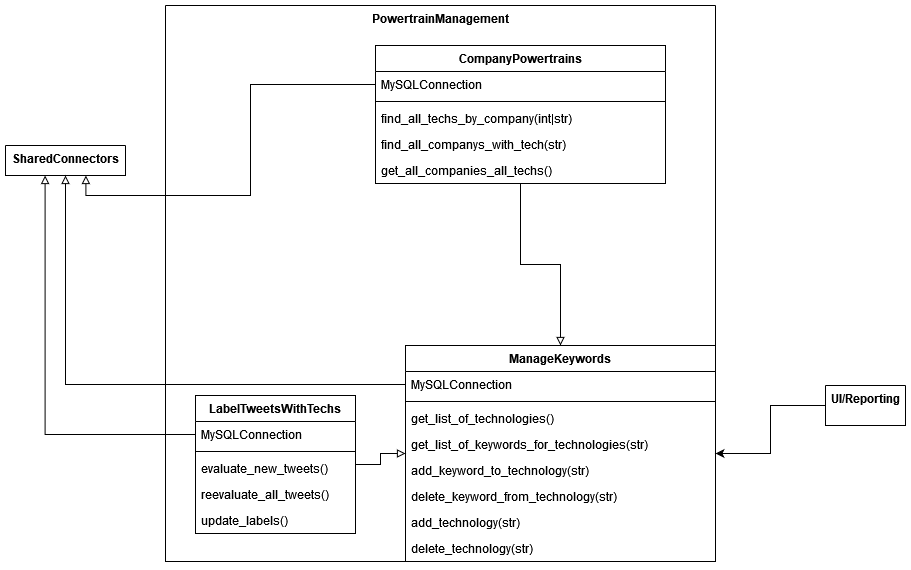

The diagram above was exported from draw.io. Its source (the exported page's mxGraphModel, read from the mxfile embedded in the PNG):
<mxGraphModel dx="2272" dy="771" grid="1" gridSize="10" guides="1" tooltips="1" connect="1" arrows="1" fold="1" page="1" pageScale="1" pageWidth="850" pageHeight="1100" math="0" shadow="0">
  <root>
    <mxCell id="0" />
    <mxCell id="1" parent="0" />
    <mxCell id="7NMAa-Qfmf7mNMSWpUOw-1" value="UI/Reporting" style="swimlane;startSize=0;verticalAlign=top;" parent="1" vertex="1" collapsed="1">
      <mxGeometry x="210" y="1050" width="80" height="40" as="geometry">
        <mxRectangle x="610" y="40" width="830" height="677" as="alternateBounds" />
      </mxGeometry>
    </mxCell>
    <mxCell id="7NMAa-Qfmf7mNMSWpUOw-2" value="Handles" style="swimlane;fontStyle=0;childLayout=stackLayout;horizontal=1;startSize=30;horizontalStack=0;resizeParent=1;resizeParentMax=0;resizeLast=0;collapsible=1;marginBottom=0;" parent="7NMAa-Qfmf7mNMSWpUOw-1" vertex="1">
      <mxGeometry x="70" y="100" width="140" height="90" as="geometry">
        <mxRectangle x="80" y="150" width="90" height="30" as="alternateBounds" />
      </mxGeometry>
    </mxCell>
    <mxCell id="7NMAa-Qfmf7mNMSWpUOw-3" value="recieveHandle()" style="text;strokeColor=none;fillColor=none;align=left;verticalAlign=middle;spacingLeft=4;spacingRight=4;overflow=hidden;points=[[0,0.5],[1,0.5]];portConstraint=eastwest;rotatable=0;" parent="7NMAa-Qfmf7mNMSWpUOw-2" vertex="1">
      <mxGeometry y="30" width="140" height="30" as="geometry" />
    </mxCell>
    <mxCell id="7NMAa-Qfmf7mNMSWpUOw-4" value="sendHandle()" style="text;strokeColor=none;fillColor=none;align=left;verticalAlign=middle;spacingLeft=4;spacingRight=4;overflow=hidden;points=[[0,0.5],[1,0.5]];portConstraint=eastwest;rotatable=0;" parent="7NMAa-Qfmf7mNMSWpUOw-2" vertex="1">
      <mxGeometry y="60" width="140" height="30" as="geometry" />
    </mxCell>
    <mxCell id="7NMAa-Qfmf7mNMSWpUOw-5" value="Tweets" style="swimlane;fontStyle=0;childLayout=stackLayout;horizontal=1;startSize=30;horizontalStack=0;resizeParent=1;resizeParentMax=0;resizeLast=0;collapsible=1;marginBottom=0;" parent="7NMAa-Qfmf7mNMSWpUOw-1" vertex="1">
      <mxGeometry x="670" y="430" width="140" height="120" as="geometry" />
    </mxCell>
    <mxCell id="7NMAa-Qfmf7mNMSWpUOw-6" value="get_tweetdata()" style="text;strokeColor=none;fillColor=none;align=left;verticalAlign=middle;spacingLeft=4;spacingRight=4;overflow=hidden;points=[[0,0.5],[1,0.5]];portConstraint=eastwest;rotatable=0;" parent="7NMAa-Qfmf7mNMSWpUOw-5" vertex="1">
      <mxGeometry y="30" width="140" height="30" as="geometry" />
    </mxCell>
    <mxCell id="7NMAa-Qfmf7mNMSWpUOw-7" value="sendtweetdata()" style="text;strokeColor=none;fillColor=none;align=left;verticalAlign=middle;spacingLeft=4;spacingRight=4;overflow=hidden;points=[[0,0.5],[1,0.5]];portConstraint=eastwest;rotatable=0;" parent="7NMAa-Qfmf7mNMSWpUOw-5" vertex="1">
      <mxGeometry y="60" width="140" height="30" as="geometry" />
    </mxCell>
    <mxCell id="7NMAa-Qfmf7mNMSWpUOw-8" value="recievetweetdata()" style="text;strokeColor=none;fillColor=none;align=left;verticalAlign=middle;spacingLeft=4;spacingRight=4;overflow=hidden;points=[[0,0.5],[1,0.5]];portConstraint=eastwest;rotatable=0;" parent="7NMAa-Qfmf7mNMSWpUOw-5" vertex="1">
      <mxGeometry y="90" width="140" height="30" as="geometry" />
    </mxCell>
    <mxCell id="7NMAa-Qfmf7mNMSWpUOw-9" value="Prompts" style="swimlane;fontStyle=0;childLayout=stackLayout;horizontal=1;startSize=30;horizontalStack=0;resizeParent=1;resizeParentMax=0;resizeLast=0;collapsible=1;marginBottom=0;" parent="7NMAa-Qfmf7mNMSWpUOw-1" vertex="1">
      <mxGeometry x="30" y="430" width="250" height="190" as="geometry">
        <mxRectangle x="40" y="480" width="90" height="30" as="alternateBounds" />
      </mxGeometry>
    </mxCell>
    <mxCell id="7NMAa-Qfmf7mNMSWpUOw-10" value="prompt_for_Handle()" style="text;strokeColor=none;fillColor=none;align=left;verticalAlign=middle;spacingLeft=4;spacingRight=4;overflow=hidden;points=[[0,0.5],[1,0.5]];portConstraint=eastwest;rotatable=0;" parent="7NMAa-Qfmf7mNMSWpUOw-9" vertex="1">
      <mxGeometry y="30" width="250" height="30" as="geometry" />
    </mxCell>
    <mxCell id="7NMAa-Qfmf7mNMSWpUOw-11" value="prompt_for_Companylist()" style="text;strokeColor=none;fillColor=none;align=left;verticalAlign=middle;spacingLeft=4;spacingRight=4;overflow=hidden;points=[[0,0.5],[1,0.5]];portConstraint=eastwest;rotatable=0;" parent="7NMAa-Qfmf7mNMSWpUOw-9" vertex="1">
      <mxGeometry y="60" width="250" height="30" as="geometry" />
    </mxCell>
    <mxCell id="7NMAa-Qfmf7mNMSWpUOw-12" value="prompt_for_VADER_analysis()" style="text;strokeColor=none;fillColor=none;align=left;verticalAlign=middle;spacingLeft=4;spacingRight=4;overflow=hidden;points=[[0,0.5],[1,0.5]];portConstraint=eastwest;rotatable=0;" parent="7NMAa-Qfmf7mNMSWpUOw-9" vertex="1">
      <mxGeometry y="90" width="250" height="30" as="geometry" />
    </mxCell>
    <mxCell id="7NMAa-Qfmf7mNMSWpUOw-13" value="prompt_for_powertrain_management()" style="text;strokeColor=none;fillColor=none;align=left;verticalAlign=middle;spacingLeft=4;spacingRight=4;overflow=hidden;points=[[0,0.5],[1,0.5]];portConstraint=eastwest;rotatable=0;" parent="7NMAa-Qfmf7mNMSWpUOw-9" vertex="1">
      <mxGeometry y="120" width="250" height="30" as="geometry" />
    </mxCell>
    <mxCell id="7NMAa-Qfmf7mNMSWpUOw-14" value="prompt_to_addcompany()" style="text;strokeColor=none;fillColor=none;align=left;verticalAlign=middle;spacingLeft=4;spacingRight=4;overflow=hidden;points=[[0,0.5],[1,0.5]];portConstraint=eastwest;rotatable=0;" parent="7NMAa-Qfmf7mNMSWpUOw-9" vertex="1">
      <mxGeometry y="150" width="250" height="20" as="geometry" />
    </mxCell>
    <mxCell id="7NMAa-Qfmf7mNMSWpUOw-15" value="prompt_to_deletecompany()" style="text;strokeColor=none;fillColor=none;align=left;verticalAlign=middle;spacingLeft=4;spacingRight=4;overflow=hidden;points=[[0,0.5],[1,0.5]];portConstraint=eastwest;rotatable=0;" parent="7NMAa-Qfmf7mNMSWpUOw-9" vertex="1">
      <mxGeometry y="170" width="250" height="20" as="geometry" />
    </mxCell>
    <mxCell id="7NMAa-Qfmf7mNMSWpUOw-16" value="Display" style="swimlane;fontStyle=0;childLayout=stackLayout;horizontal=1;startSize=30;horizontalStack=0;resizeParent=1;resizeParentMax=0;resizeLast=0;collapsible=1;marginBottom=0;" parent="7NMAa-Qfmf7mNMSWpUOw-1" vertex="1">
      <mxGeometry x="430" y="400" width="140" height="150" as="geometry" />
    </mxCell>
    <mxCell id="7NMAa-Qfmf7mNMSWpUOw-17" value="displaytweet()" style="text;strokeColor=none;fillColor=none;align=left;verticalAlign=middle;spacingLeft=4;spacingRight=4;overflow=hidden;points=[[0,0.5],[1,0.5]];portConstraint=eastwest;rotatable=0;" parent="7NMAa-Qfmf7mNMSWpUOw-16" vertex="1">
      <mxGeometry y="30" width="140" height="30" as="geometry" />
    </mxCell>
    <mxCell id="7NMAa-Qfmf7mNMSWpUOw-18" value="displaycompanylist()" style="text;strokeColor=none;fillColor=none;align=left;verticalAlign=middle;spacingLeft=4;spacingRight=4;overflow=hidden;points=[[0,0.5],[1,0.5]];portConstraint=eastwest;rotatable=0;" parent="7NMAa-Qfmf7mNMSWpUOw-16" vertex="1">
      <mxGeometry y="60" width="140" height="30" as="geometry" />
    </mxCell>
    <mxCell id="7NMAa-Qfmf7mNMSWpUOw-19" value="displayhandles()" style="text;strokeColor=none;fillColor=none;align=left;verticalAlign=middle;spacingLeft=4;spacingRight=4;overflow=hidden;points=[[0,0.5],[1,0.5]];portConstraint=eastwest;rotatable=0;" parent="7NMAa-Qfmf7mNMSWpUOw-16" vertex="1">
      <mxGeometry y="90" width="140" height="30" as="geometry" />
    </mxCell>
    <mxCell id="7NMAa-Qfmf7mNMSWpUOw-20" value="displayprompts()" style="text;strokeColor=none;fillColor=none;align=left;verticalAlign=middle;spacingLeft=4;spacingRight=4;overflow=hidden;points=[[0,0.5],[1,0.5]];portConstraint=eastwest;rotatable=0;" parent="7NMAa-Qfmf7mNMSWpUOw-16" vertex="1">
      <mxGeometry y="120" width="140" height="30" as="geometry" />
    </mxCell>
    <mxCell id="7NMAa-Qfmf7mNMSWpUOw-21" value="" style="endArrow=classic;startArrow=classic;html=1;rounded=0;edgeStyle=orthogonalEdgeStyle;" parent="7NMAa-Qfmf7mNMSWpUOw-1" source="7NMAa-Qfmf7mNMSWpUOw-9" target="7NMAa-Qfmf7mNMSWpUOw-4" edge="1">
      <mxGeometry width="50" height="50" relative="1" as="geometry">
        <mxPoint x="110" y="360" as="sourcePoint" />
        <mxPoint x="160" y="310" as="targetPoint" />
      </mxGeometry>
    </mxCell>
    <mxCell id="7NMAa-Qfmf7mNMSWpUOw-22" value="" style="endArrow=classic;startArrow=classic;html=1;rounded=0;edgeStyle=orthogonalEdgeStyle;" parent="7NMAa-Qfmf7mNMSWpUOw-1" source="7NMAa-Qfmf7mNMSWpUOw-11" target="7NMAa-Qfmf7mNMSWpUOw-16" edge="1">
      <mxGeometry width="50" height="50" relative="1" as="geometry">
        <mxPoint x="578" y="543.75" as="sourcePoint" />
        <mxPoint x="430" y="340" as="targetPoint" />
      </mxGeometry>
    </mxCell>
    <mxCell id="7NMAa-Qfmf7mNMSWpUOw-23" value="" style="endArrow=classic;startArrow=classic;html=1;rounded=0;edgeStyle=orthogonalEdgeStyle;" parent="7NMAa-Qfmf7mNMSWpUOw-1" source="7NMAa-Qfmf7mNMSWpUOw-8" target="7NMAa-Qfmf7mNMSWpUOw-16" edge="1">
      <mxGeometry width="50" height="50" relative="1" as="geometry">
        <mxPoint x="718" y="333.75" as="sourcePoint" />
        <mxPoint x="510" y="280" as="targetPoint" />
      </mxGeometry>
    </mxCell>
    <mxCell id="7NMAa-Qfmf7mNMSWpUOw-24" style="edgeStyle=orthogonalEdgeStyle;rounded=0;orthogonalLoop=1;jettySize=auto;html=1;" parent="7NMAa-Qfmf7mNMSWpUOw-1" source="7NMAa-Qfmf7mNMSWpUOw-25" target="7NMAa-Qfmf7mNMSWpUOw-2" edge="1">
      <mxGeometry relative="1" as="geometry" />
    </mxCell>
    <mxCell id="7NMAa-Qfmf7mNMSWpUOw-25" value="Companylist" style="swimlane;fontStyle=0;childLayout=stackLayout;horizontal=1;startSize=30;horizontalStack=0;resizeParent=1;resizeParentMax=0;resizeLast=0;collapsible=1;marginBottom=0;" parent="7NMAa-Qfmf7mNMSWpUOw-1" vertex="1">
      <mxGeometry x="380" y="160" width="150" height="130" as="geometry" />
    </mxCell>
    <mxCell id="7NMAa-Qfmf7mNMSWpUOw-26" value="addcompany()" style="text;strokeColor=none;fillColor=none;align=left;verticalAlign=middle;spacingLeft=4;spacingRight=4;overflow=hidden;points=[[0,0.5],[1,0.5]];portConstraint=eastwest;rotatable=0;" parent="7NMAa-Qfmf7mNMSWpUOw-25" vertex="1">
      <mxGeometry y="30" width="150" height="30" as="geometry" />
    </mxCell>
    <mxCell id="7NMAa-Qfmf7mNMSWpUOw-27" value="deletecompany()" style="text;strokeColor=none;fillColor=none;align=left;verticalAlign=middle;spacingLeft=4;spacingRight=4;overflow=hidden;points=[[0,0.5],[1,0.5]];portConstraint=eastwest;rotatable=0;" parent="7NMAa-Qfmf7mNMSWpUOw-25" vertex="1">
      <mxGeometry y="60" width="150" height="30" as="geometry" />
    </mxCell>
    <mxCell id="7NMAa-Qfmf7mNMSWpUOw-28" value="recievecompanySelect()" style="text;strokeColor=none;fillColor=none;align=left;verticalAlign=middle;spacingLeft=4;spacingRight=4;overflow=hidden;points=[[0,0.5],[1,0.5]];portConstraint=eastwest;rotatable=0;" parent="7NMAa-Qfmf7mNMSWpUOw-25" vertex="1">
      <mxGeometry y="90" width="150" height="20" as="geometry" />
    </mxCell>
    <mxCell id="7NMAa-Qfmf7mNMSWpUOw-29" value="sendcompanySelection()" style="text;strokeColor=none;fillColor=none;align=left;verticalAlign=middle;spacingLeft=4;spacingRight=4;overflow=hidden;points=[[0,0.5],[1,0.5]];portConstraint=eastwest;rotatable=0;" parent="7NMAa-Qfmf7mNMSWpUOw-25" vertex="1">
      <mxGeometry y="110" width="150" height="20" as="geometry" />
    </mxCell>
    <mxCell id="7NMAa-Qfmf7mNMSWpUOw-30" value="" style="endArrow=classic;startArrow=classic;html=1;rounded=0;edgeStyle=orthogonalEdgeStyle;" parent="7NMAa-Qfmf7mNMSWpUOw-1" source="7NMAa-Qfmf7mNMSWpUOw-25" target="7NMAa-Qfmf7mNMSWpUOw-16" edge="1">
      <mxGeometry width="50" height="50" relative="1" as="geometry">
        <mxPoint x="590" y="330" as="sourcePoint" />
        <mxPoint x="640" y="280" as="targetPoint" />
      </mxGeometry>
    </mxCell>
    <mxCell id="7NMAa-Qfmf7mNMSWpUOw-31" value="Hypothetical Interface if one had been asked for. Donaldson has said no interface, but we want to be prepared. &lt;br&gt;&lt;br&gt;Thinking about how the app might be interacted with helps inform other design choices." style="shape=note;size=20;whiteSpace=wrap;html=1;" parent="7NMAa-Qfmf7mNMSWpUOw-1" vertex="1">
      <mxGeometry x="580" y="30" width="170" height="190" as="geometry" />
    </mxCell>
    <mxCell id="7NMAa-Qfmf7mNMSWpUOw-32" value="SharedConnectors" style="swimlane;startSize=0;verticalAlign=top;points=[[0,0,0,0,0],[0,0.25,0,0,0],[0,0.5,0,0,0],[0,0.75,0,0,0],[0,1,0,0,0],[0.17,1,0,0,0],[0.25,0,0,0,0],[0.33,1,0,0,0],[0.5,0,0,0,0],[0.5,1,0,0,0],[0.67,1,0,0,0],[0.75,0,0,0,0],[0.83,1,0,0,0],[1,0,0,0,0],[1,0.25,0,0,0],[1,0.5,0,0,0],[1,0.75,0,0,0],[1,1,0,0,0]];" parent="1" vertex="1" collapsed="1">
      <mxGeometry x="-610" y="810" width="120" height="30" as="geometry">
        <mxRectangle x="-790" y="-160" width="230" height="150" as="alternateBounds" />
      </mxGeometry>
    </mxCell>
    <mxCell id="7NMAa-Qfmf7mNMSWpUOw-33" value="«interface»&lt;br&gt;&lt;b&gt;OurTweepyConnector&lt;/b&gt;" style="html=1;" parent="7NMAa-Qfmf7mNMSWpUOw-32" vertex="1">
      <mxGeometry x="30" y="30" width="150" height="50" as="geometry" />
    </mxCell>
    <mxCell id="7NMAa-Qfmf7mNMSWpUOw-34" value="«interface»&lt;br&gt;&lt;b&gt;OurMySQLConnector&lt;br&gt;&lt;/b&gt;" style="html=1;" parent="7NMAa-Qfmf7mNMSWpUOw-32" vertex="1">
      <mxGeometry x="30" y="80" width="150" height="50" as="geometry" />
    </mxCell>
    <mxCell id="7NMAa-Qfmf7mNMSWpUOw-35" value="PowertrainManagement" style="swimlane;startSize=0;verticalAlign=top;" parent="1" vertex="1">
      <mxGeometry x="-450" y="670" width="550" height="556" as="geometry">
        <mxRectangle x="-310" y="710" width="110" height="30" as="alternateBounds" />
      </mxGeometry>
    </mxCell>
    <mxCell id="7NMAa-Qfmf7mNMSWpUOw-36" style="edgeStyle=orthogonalEdgeStyle;rounded=0;orthogonalLoop=1;jettySize=auto;html=1;endArrow=block;endFill=0;" parent="7NMAa-Qfmf7mNMSWpUOw-35" source="7NMAa-Qfmf7mNMSWpUOw-37" target="7NMAa-Qfmf7mNMSWpUOw-50" edge="1">
      <mxGeometry relative="1" as="geometry" />
    </mxCell>
    <mxCell id="7NMAa-Qfmf7mNMSWpUOw-37" value="CompanyPowertrains" style="swimlane;fontStyle=1;align=center;verticalAlign=top;childLayout=stackLayout;horizontal=1;startSize=26;horizontalStack=0;resizeParent=1;resizeParentMax=0;resizeLast=0;collapsible=1;marginBottom=0;" parent="7NMAa-Qfmf7mNMSWpUOw-35" vertex="1">
      <mxGeometry x="210" y="40" width="290" height="138" as="geometry" />
    </mxCell>
    <mxCell id="7NMAa-Qfmf7mNMSWpUOw-38" value="MySQLConnection" style="text;strokeColor=none;fillColor=none;align=left;verticalAlign=top;spacingLeft=4;spacingRight=4;overflow=hidden;rotatable=0;points=[[0,0.5],[1,0.5]];portConstraint=eastwest;" parent="7NMAa-Qfmf7mNMSWpUOw-37" vertex="1">
      <mxGeometry y="26" width="290" height="26" as="geometry" />
    </mxCell>
    <mxCell id="7NMAa-Qfmf7mNMSWpUOw-39" value="" style="line;strokeWidth=1;fillColor=none;align=left;verticalAlign=middle;spacingTop=-1;spacingLeft=3;spacingRight=3;rotatable=0;labelPosition=right;points=[];portConstraint=eastwest;strokeColor=inherit;" parent="7NMAa-Qfmf7mNMSWpUOw-37" vertex="1">
      <mxGeometry y="52" width="290" height="8" as="geometry" />
    </mxCell>
    <mxCell id="7NMAa-Qfmf7mNMSWpUOw-40" value="find_all_techs_by_company(int|str)" style="text;strokeColor=none;fillColor=none;align=left;verticalAlign=top;spacingLeft=4;spacingRight=4;overflow=hidden;rotatable=0;points=[[0,0.5],[1,0.5]];portConstraint=eastwest;" parent="7NMAa-Qfmf7mNMSWpUOw-37" vertex="1">
      <mxGeometry y="60" width="290" height="26" as="geometry" />
    </mxCell>
    <mxCell id="7NMAa-Qfmf7mNMSWpUOw-41" value="find_all_companys_with_tech(str)" style="text;strokeColor=none;fillColor=none;align=left;verticalAlign=top;spacingLeft=4;spacingRight=4;overflow=hidden;rotatable=0;points=[[0,0.5],[1,0.5]];portConstraint=eastwest;" parent="7NMAa-Qfmf7mNMSWpUOw-37" vertex="1">
      <mxGeometry y="86" width="290" height="26" as="geometry" />
    </mxCell>
    <mxCell id="7NMAa-Qfmf7mNMSWpUOw-42" value="get_all_companies_all_techs()" style="text;strokeColor=none;fillColor=none;align=left;verticalAlign=top;spacingLeft=4;spacingRight=4;overflow=hidden;rotatable=0;points=[[0,0.5],[1,0.5]];portConstraint=eastwest;" parent="7NMAa-Qfmf7mNMSWpUOw-37" vertex="1">
      <mxGeometry y="112" width="290" height="26" as="geometry" />
    </mxCell>
    <mxCell id="7NMAa-Qfmf7mNMSWpUOw-43" style="edgeStyle=orthogonalEdgeStyle;rounded=0;orthogonalLoop=1;jettySize=auto;html=1;endArrow=block;endFill=0;" parent="7NMAa-Qfmf7mNMSWpUOw-35" source="7NMAa-Qfmf7mNMSWpUOw-44" target="7NMAa-Qfmf7mNMSWpUOw-50" edge="1">
      <mxGeometry relative="1" as="geometry" />
    </mxCell>
    <mxCell id="7NMAa-Qfmf7mNMSWpUOw-44" value="LabelTweetsWithTechs" style="swimlane;fontStyle=1;align=center;verticalAlign=top;childLayout=stackLayout;horizontal=1;startSize=26;horizontalStack=0;resizeParent=1;resizeParentMax=0;resizeLast=0;collapsible=1;marginBottom=0;" parent="7NMAa-Qfmf7mNMSWpUOw-35" vertex="1">
      <mxGeometry x="30" y="390" width="160" height="138" as="geometry" />
    </mxCell>
    <mxCell id="7NMAa-Qfmf7mNMSWpUOw-45" value="MySQLConnection" style="text;strokeColor=none;fillColor=none;align=left;verticalAlign=top;spacingLeft=4;spacingRight=4;overflow=hidden;rotatable=0;points=[[0,0.5],[1,0.5]];portConstraint=eastwest;" parent="7NMAa-Qfmf7mNMSWpUOw-44" vertex="1">
      <mxGeometry y="26" width="160" height="26" as="geometry" />
    </mxCell>
    <mxCell id="7NMAa-Qfmf7mNMSWpUOw-46" value="" style="line;strokeWidth=1;fillColor=none;align=left;verticalAlign=middle;spacingTop=-1;spacingLeft=3;spacingRight=3;rotatable=0;labelPosition=right;points=[];portConstraint=eastwest;strokeColor=inherit;" parent="7NMAa-Qfmf7mNMSWpUOw-44" vertex="1">
      <mxGeometry y="52" width="160" height="8" as="geometry" />
    </mxCell>
    <mxCell id="7NMAa-Qfmf7mNMSWpUOw-47" value="evaluate_new_tweets()" style="text;strokeColor=none;fillColor=none;align=left;verticalAlign=top;spacingLeft=4;spacingRight=4;overflow=hidden;rotatable=0;points=[[0,0.5],[1,0.5]];portConstraint=eastwest;" parent="7NMAa-Qfmf7mNMSWpUOw-44" vertex="1">
      <mxGeometry y="60" width="160" height="26" as="geometry" />
    </mxCell>
    <mxCell id="7NMAa-Qfmf7mNMSWpUOw-48" value="reevaluate_all_tweets()" style="text;strokeColor=none;fillColor=none;align=left;verticalAlign=top;spacingLeft=4;spacingRight=4;overflow=hidden;rotatable=0;points=[[0,0.5],[1,0.5]];portConstraint=eastwest;" parent="7NMAa-Qfmf7mNMSWpUOw-44" vertex="1">
      <mxGeometry y="86" width="160" height="26" as="geometry" />
    </mxCell>
    <mxCell id="7NMAa-Qfmf7mNMSWpUOw-49" value="update_labels()" style="text;strokeColor=none;fillColor=none;align=left;verticalAlign=top;spacingLeft=4;spacingRight=4;overflow=hidden;rotatable=0;points=[[0,0.5],[1,0.5]];portConstraint=eastwest;" parent="7NMAa-Qfmf7mNMSWpUOw-44" vertex="1">
      <mxGeometry y="112" width="160" height="26" as="geometry" />
    </mxCell>
    <mxCell id="7NMAa-Qfmf7mNMSWpUOw-50" value="ManageKeywords" style="swimlane;fontStyle=1;align=center;verticalAlign=top;childLayout=stackLayout;horizontal=1;startSize=26;horizontalStack=0;resizeParent=1;resizeParentMax=0;resizeLast=0;collapsible=1;marginBottom=0;" parent="7NMAa-Qfmf7mNMSWpUOw-35" vertex="1">
      <mxGeometry x="240" y="340" width="310" height="216" as="geometry" />
    </mxCell>
    <mxCell id="7NMAa-Qfmf7mNMSWpUOw-51" value="MySQLConnection" style="text;strokeColor=none;fillColor=none;align=left;verticalAlign=top;spacingLeft=4;spacingRight=4;overflow=hidden;rotatable=0;points=[[0,0.5],[1,0.5]];portConstraint=eastwest;" parent="7NMAa-Qfmf7mNMSWpUOw-50" vertex="1">
      <mxGeometry y="26" width="310" height="26" as="geometry" />
    </mxCell>
    <mxCell id="7NMAa-Qfmf7mNMSWpUOw-52" value="" style="line;strokeWidth=1;fillColor=none;align=left;verticalAlign=middle;spacingTop=-1;spacingLeft=3;spacingRight=3;rotatable=0;labelPosition=right;points=[];portConstraint=eastwest;strokeColor=inherit;" parent="7NMAa-Qfmf7mNMSWpUOw-50" vertex="1">
      <mxGeometry y="52" width="310" height="8" as="geometry" />
    </mxCell>
    <mxCell id="7NMAa-Qfmf7mNMSWpUOw-53" value="get_list_of_technologies()" style="text;strokeColor=none;fillColor=none;align=left;verticalAlign=top;spacingLeft=4;spacingRight=4;overflow=hidden;rotatable=0;points=[[0,0.5],[1,0.5]];portConstraint=eastwest;" parent="7NMAa-Qfmf7mNMSWpUOw-50" vertex="1">
      <mxGeometry y="60" width="310" height="26" as="geometry" />
    </mxCell>
    <mxCell id="7NMAa-Qfmf7mNMSWpUOw-54" value="get_list_of_keywords_for_technologies(str)" style="text;strokeColor=none;fillColor=none;align=left;verticalAlign=top;spacingLeft=4;spacingRight=4;overflow=hidden;rotatable=0;points=[[0,0.5],[1,0.5]];portConstraint=eastwest;" parent="7NMAa-Qfmf7mNMSWpUOw-50" vertex="1">
      <mxGeometry y="86" width="310" height="26" as="geometry" />
    </mxCell>
    <mxCell id="7NMAa-Qfmf7mNMSWpUOw-55" value="add_keyword_to_technology(str)" style="text;strokeColor=none;fillColor=none;align=left;verticalAlign=top;spacingLeft=4;spacingRight=4;overflow=hidden;rotatable=0;points=[[0,0.5],[1,0.5]];portConstraint=eastwest;" parent="7NMAa-Qfmf7mNMSWpUOw-50" vertex="1">
      <mxGeometry y="112" width="310" height="26" as="geometry" />
    </mxCell>
    <mxCell id="7NMAa-Qfmf7mNMSWpUOw-56" value="delete_keyword_from_technology(str)" style="text;strokeColor=none;fillColor=none;align=left;verticalAlign=top;spacingLeft=4;spacingRight=4;overflow=hidden;rotatable=0;points=[[0,0.5],[1,0.5]];portConstraint=eastwest;" parent="7NMAa-Qfmf7mNMSWpUOw-50" vertex="1">
      <mxGeometry y="138" width="310" height="26" as="geometry" />
    </mxCell>
    <mxCell id="7NMAa-Qfmf7mNMSWpUOw-57" value="add_technology(str)" style="text;strokeColor=none;fillColor=none;align=left;verticalAlign=top;spacingLeft=4;spacingRight=4;overflow=hidden;rotatable=0;points=[[0,0.5],[1,0.5]];portConstraint=eastwest;" parent="7NMAa-Qfmf7mNMSWpUOw-50" vertex="1">
      <mxGeometry y="164" width="310" height="26" as="geometry" />
    </mxCell>
    <mxCell id="7NMAa-Qfmf7mNMSWpUOw-58" value="delete_technology(str)" style="text;strokeColor=none;fillColor=none;align=left;verticalAlign=top;spacingLeft=4;spacingRight=4;overflow=hidden;rotatable=0;points=[[0,0.5],[1,0.5]];portConstraint=eastwest;" parent="7NMAa-Qfmf7mNMSWpUOw-50" vertex="1">
      <mxGeometry y="190" width="310" height="26" as="geometry" />
    </mxCell>
    <mxCell id="7NMAa-Qfmf7mNMSWpUOw-59" style="edgeStyle=orthogonalEdgeStyle;rounded=0;orthogonalLoop=1;jettySize=auto;html=1;endArrow=block;endFill=0;entryX=0.33;entryY=1;entryDx=0;entryDy=0;entryPerimeter=0;" parent="1" source="7NMAa-Qfmf7mNMSWpUOw-45" target="7NMAa-Qfmf7mNMSWpUOw-32" edge="1">
      <mxGeometry relative="1" as="geometry">
        <mxPoint x="-690" y="30" as="targetPoint" />
      </mxGeometry>
    </mxCell>
    <mxCell id="7NMAa-Qfmf7mNMSWpUOw-60" style="edgeStyle=orthogonalEdgeStyle;rounded=0;orthogonalLoop=1;jettySize=auto;html=1;endArrow=block;endFill=0;entryX=0.5;entryY=1;entryDx=0;entryDy=0;entryPerimeter=0;" parent="1" source="7NMAa-Qfmf7mNMSWpUOw-51" target="7NMAa-Qfmf7mNMSWpUOw-32" edge="1">
      <mxGeometry relative="1" as="geometry">
        <mxPoint x="-590" y="250" as="targetPoint" />
      </mxGeometry>
    </mxCell>
    <mxCell id="7NMAa-Qfmf7mNMSWpUOw-61" style="edgeStyle=orthogonalEdgeStyle;rounded=0;orthogonalLoop=1;jettySize=auto;html=1;endArrow=block;endFill=0;entryX=0.67;entryY=1;entryDx=0;entryDy=0;entryPerimeter=0;" parent="1" source="7NMAa-Qfmf7mNMSWpUOw-38" target="7NMAa-Qfmf7mNMSWpUOw-32" edge="1">
      <mxGeometry relative="1" as="geometry" />
    </mxCell>
    <mxCell id="7NMAa-Qfmf7mNMSWpUOw-62" style="edgeStyle=orthogonalEdgeStyle;rounded=0;orthogonalLoop=1;jettySize=auto;html=1;" parent="1" source="7NMAa-Qfmf7mNMSWpUOw-13" target="7NMAa-Qfmf7mNMSWpUOw-50" edge="1">
      <mxGeometry relative="1" as="geometry" />
    </mxCell>
  </root>
</mxGraphModel>